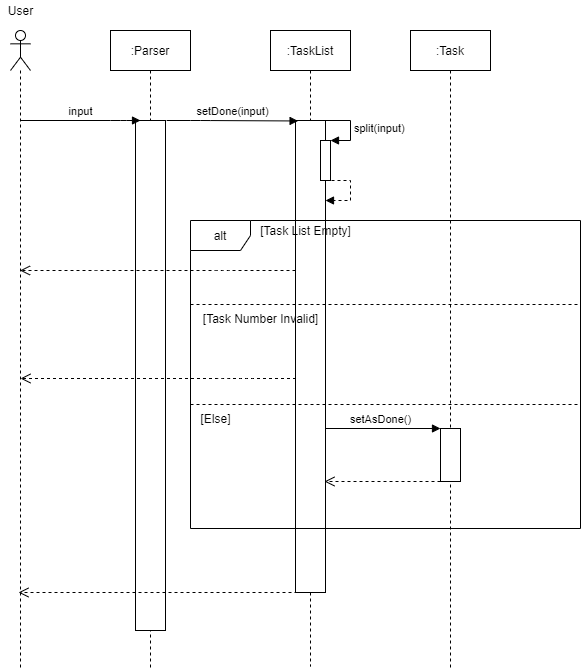

The diagram above was exported from draw.io. Its source (the exported page's mxGraphModel, read from the mxfile embedded in the PNG):
<mxGraphModel dx="1697" dy="871" grid="1" gridSize="10" guides="0" tooltips="1" connect="0" arrows="0" fold="1" page="1" pageScale="1" pageWidth="1654" pageHeight="1169" math="0" shadow="0">
  <root>
    <mxCell id="0" />
    <mxCell id="1" parent="0" />
    <mxCell id="RNalGW3gk0P0g0xrpCvf-1" value="" style="shape=umlLifeline;participant=umlActor;perimeter=lifelinePerimeter;whiteSpace=wrap;html=1;container=1;collapsible=0;recursiveResize=0;verticalAlign=top;spacingTop=36;outlineConnect=0;" parent="1" vertex="1">
      <mxGeometry x="60" y="120" width="20" height="640" as="geometry" />
    </mxCell>
    <mxCell id="RNalGW3gk0P0g0xrpCvf-3" value="User" style="text;html=1;resizable=0;autosize=1;align=center;verticalAlign=middle;points=[];fillColor=none;strokeColor=none;rounded=0;" parent="1" vertex="1">
      <mxGeometry x="50" y="90" width="40" height="20" as="geometry" />
    </mxCell>
    <mxCell id="RNalGW3gk0P0g0xrpCvf-4" value=":Parser" style="shape=umlLifeline;perimeter=lifelinePerimeter;whiteSpace=wrap;html=1;container=1;collapsible=0;recursiveResize=0;outlineConnect=0;" parent="1" vertex="1">
      <mxGeometry x="160" y="120" width="80" height="640" as="geometry" />
    </mxCell>
    <mxCell id="RNalGW3gk0P0g0xrpCvf-21" value="" style="html=1;points=[];perimeter=orthogonalPerimeter;" parent="RNalGW3gk0P0g0xrpCvf-4" vertex="1">
      <mxGeometry x="25" y="90" width="30" height="510" as="geometry" />
    </mxCell>
    <mxCell id="RNalGW3gk0P0g0xrpCvf-6" value=":TaskList" style="shape=umlLifeline;perimeter=lifelinePerimeter;whiteSpace=wrap;html=1;container=1;collapsible=0;recursiveResize=0;outlineConnect=0;" parent="1" vertex="1">
      <mxGeometry x="320" y="120" width="80" height="636" as="geometry" />
    </mxCell>
    <mxCell id="RNalGW3gk0P0g0xrpCvf-20" value="" style="html=1;points=[];perimeter=orthogonalPerimeter;" parent="RNalGW3gk0P0g0xrpCvf-6" vertex="1">
      <mxGeometry x="25" y="90" width="30" height="472" as="geometry" />
    </mxCell>
    <mxCell id="RNalGW3gk0P0g0xrpCvf-10" value="setDone(input)" style="html=1;verticalAlign=bottom;endArrow=block;entryX=0.086;entryY=0.001;entryDx=0;entryDy=0;entryPerimeter=0;exitX=1.038;exitY=0;exitDx=0;exitDy=0;exitPerimeter=0;" parent="1" target="RNalGW3gk0P0g0xrpCvf-20" edge="1" source="RNalGW3gk0P0g0xrpCvf-21">
      <mxGeometry width="80" relative="1" as="geometry">
        <mxPoint x="210" y="200" as="sourcePoint" />
        <mxPoint x="340" y="200" as="targetPoint" />
        <Array as="points">
          <mxPoint x="250" y="210" />
        </Array>
      </mxGeometry>
    </mxCell>
    <mxCell id="RNalGW3gk0P0g0xrpCvf-11" value="input" style="html=1;verticalAlign=bottom;endArrow=block;entryX=0.167;entryY=0;entryDx=0;entryDy=0;entryPerimeter=0;" parent="1" source="RNalGW3gk0P0g0xrpCvf-1" target="RNalGW3gk0P0g0xrpCvf-21" edge="1">
      <mxGeometry width="80" relative="1" as="geometry">
        <mxPoint x="190" y="280" as="sourcePoint" />
        <mxPoint x="300" y="280" as="targetPoint" />
        <Array as="points">
          <mxPoint x="170" y="210" />
        </Array>
      </mxGeometry>
    </mxCell>
    <mxCell id="RNalGW3gk0P0g0xrpCvf-29" value="alt" style="shape=umlFrame;whiteSpace=wrap;html=1;" parent="1" vertex="1">
      <mxGeometry x="240" y="310" width="390" height="308" as="geometry" />
    </mxCell>
    <mxCell id="RNalGW3gk0P0g0xrpCvf-30" value="" style="html=1;points=[];perimeter=orthogonalPerimeter;" parent="1" vertex="1">
      <mxGeometry x="370" y="230" width="10" height="40" as="geometry" />
    </mxCell>
    <mxCell id="RNalGW3gk0P0g0xrpCvf-31" value="split(input)" style="edgeStyle=orthogonalEdgeStyle;html=1;align=left;spacingLeft=2;endArrow=block;rounded=0;entryX=1;entryY=0;" parent="1" target="RNalGW3gk0P0g0xrpCvf-30" edge="1">
      <mxGeometry relative="1" as="geometry">
        <mxPoint x="375" y="210" as="sourcePoint" />
        <Array as="points">
          <mxPoint x="400" y="210" />
        </Array>
      </mxGeometry>
    </mxCell>
    <mxCell id="RNalGW3gk0P0g0xrpCvf-32" value="" style="edgeStyle=orthogonalEdgeStyle;html=1;align=left;spacingLeft=2;endArrow=block;rounded=0;jumpStyle=none;dashed=1;" parent="1" edge="1">
      <mxGeometry relative="1" as="geometry">
        <mxPoint x="375" y="270" as="sourcePoint" />
        <Array as="points">
          <mxPoint x="400" y="270" />
        </Array>
        <mxPoint x="375" y="290" as="targetPoint" />
      </mxGeometry>
    </mxCell>
    <mxCell id="RNalGW3gk0P0g0xrpCvf-47" value="[Task List Empty]" style="text;html=1;resizable=0;autosize=1;align=center;verticalAlign=middle;points=[];fillColor=none;strokeColor=none;rounded=0;" parent="1" vertex="1">
      <mxGeometry x="300" y="310" width="110" height="20" as="geometry" />
    </mxCell>
    <mxCell id="RNalGW3gk0P0g0xrpCvf-53" value=":Task" style="shape=umlLifeline;perimeter=lifelinePerimeter;whiteSpace=wrap;html=1;container=1;collapsible=0;recursiveResize=0;outlineConnect=0;" parent="1" vertex="1">
      <mxGeometry x="460" y="120" width="80" height="640" as="geometry" />
    </mxCell>
    <mxCell id="RNalGW3gk0P0g0xrpCvf-55" value="" style="html=1;points=[];perimeter=orthogonalPerimeter;" parent="RNalGW3gk0P0g0xrpCvf-53" vertex="1">
      <mxGeometry x="30" y="398" width="20" height="53" as="geometry" />
    </mxCell>
    <mxCell id="RNalGW3gk0P0g0xrpCvf-57" value="" style="html=1;verticalAlign=bottom;endArrow=open;dashed=1;endSize=8;strokeColor=#000000;" parent="1" edge="1" target="RNalGW3gk0P0g0xrpCvf-1">
      <mxGeometry relative="1" as="geometry">
        <mxPoint x="345" y="360" as="sourcePoint" />
        <mxPoint x="80" y="360" as="targetPoint" />
        <Array as="points">
          <mxPoint x="295" y="360" />
          <mxPoint x="275" y="360" />
          <mxPoint x="136" y="360" />
        </Array>
      </mxGeometry>
    </mxCell>
    <mxCell id="0dUmxpLdp1tKJCaCTekG-2" value="" style="html=1;verticalAlign=bottom;endArrow=open;dashed=1;endSize=8;strokeColor=#000000;" parent="1" edge="1">
      <mxGeometry relative="1" as="geometry">
        <mxPoint x="353" y="682" as="sourcePoint" />
        <mxPoint x="68" y="682" as="targetPoint" />
        <Array as="points">
          <mxPoint x="353" y="682" />
          <mxPoint x="333" y="682" />
        </Array>
      </mxGeometry>
    </mxCell>
    <mxCell id="hHbExIfN3Z_yvieHUrrq-3" value="" style="line;strokeWidth=1;fillColor=none;align=left;verticalAlign=middle;spacingTop=-1;spacingLeft=3;spacingRight=3;rotatable=0;labelPosition=right;points=[];portConstraint=eastwest;dashed=1;" vertex="1" parent="1">
      <mxGeometry x="240" y="390" width="390" height="8" as="geometry" />
    </mxCell>
    <mxCell id="hHbExIfN3Z_yvieHUrrq-4" value="" style="line;strokeWidth=1;fillColor=none;align=left;verticalAlign=middle;spacingTop=-1;spacingLeft=3;spacingRight=3;rotatable=0;labelPosition=right;points=[];portConstraint=eastwest;dashed=1;" vertex="1" parent="1">
      <mxGeometry x="240" y="490" width="390" height="8" as="geometry" />
    </mxCell>
    <mxCell id="hHbExIfN3Z_yvieHUrrq-5" value="[Task Number Invalid]" style="text;html=1;resizable=0;autosize=1;align=center;verticalAlign=middle;points=[];fillColor=none;strokeColor=none;rounded=0;" vertex="1" parent="1">
      <mxGeometry x="245" y="398" width="130" height="20" as="geometry" />
    </mxCell>
    <mxCell id="hHbExIfN3Z_yvieHUrrq-6" value="[Else]" style="text;html=1;resizable=0;autosize=1;align=center;verticalAlign=middle;points=[];fillColor=none;strokeColor=none;rounded=0;" vertex="1" parent="1">
      <mxGeometry x="240" y="498" width="50" height="20" as="geometry" />
    </mxCell>
    <mxCell id="hHbExIfN3Z_yvieHUrrq-7" value="" style="html=1;verticalAlign=bottom;endArrow=open;dashed=1;endSize=8;strokeColor=#000000;" edge="1" parent="1">
      <mxGeometry relative="1" as="geometry">
        <mxPoint x="345.5" y="468" as="sourcePoint" />
        <mxPoint x="70" y="468" as="targetPoint" />
        <Array as="points">
          <mxPoint x="295.5" y="468" />
          <mxPoint x="275.5" y="468" />
        </Array>
      </mxGeometry>
    </mxCell>
    <mxCell id="hHbExIfN3Z_yvieHUrrq-9" value="setAsDone()" style="html=1;verticalAlign=bottom;endArrow=block;" edge="1" parent="1">
      <mxGeometry x="-0.0435" width="80" relative="1" as="geometry">
        <mxPoint x="375" y="518" as="sourcePoint" />
        <mxPoint x="490" y="518" as="targetPoint" />
        <mxPoint as="offset" />
      </mxGeometry>
    </mxCell>
    <mxCell id="hHbExIfN3Z_yvieHUrrq-10" value="" style="html=1;verticalAlign=bottom;endArrow=open;dashed=1;endSize=8;strokeColor=#000000;" edge="1" parent="1">
      <mxGeometry relative="1" as="geometry">
        <mxPoint x="490" y="571" as="sourcePoint" />
        <mxPoint x="374" y="571" as="targetPoint" />
        <Array as="points" />
      </mxGeometry>
    </mxCell>
  </root>
</mxGraphModel>